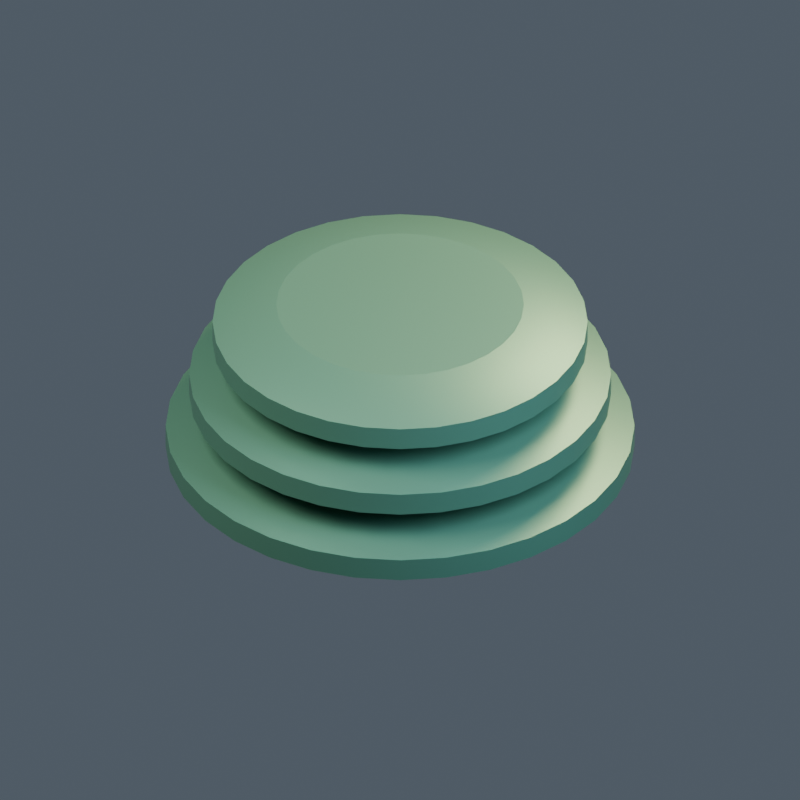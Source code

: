 # Source: model.blend  (saved by Blender 4.5.92; exported with 4.5.12 LTS)
import bpy
from mathutils import Matrix  # noqa: F401  (used for matrix-valued properties, if any)

bpy.ops.wm.read_factory_settings(use_empty=True)
scene = bpy.context.scene
scene.name = '117 | Gravitic Converter'

# ---- collections
col_ar11___gravitic_converter = bpy.data.collections.new('AR11 | Gravitic Converter'); scene.collection.children.link(col_ar11___gravitic_converter)

# ---- materials (node trees are filled in below, after node groups)
mat_artemian___body = bpy.data.materials.new('artemian | body')
mat_artemian___body.diffuse_color = (0.1, 0.27, 0.19, 1.0)
mat_artemian___light = bpy.data.materials.new('artemian | light')
mat_artemian___light.diffuse_color = (0.8, 0.6, 0.22, 1.0)

# ---- material node trees
mat_artemian___body.use_nodes = True; mat_artemian___body.node_tree.nodes.clear()
_N = mat_artemian___body.node_tree.nodes; _L = mat_artemian___body.node_tree.links
n0 = _N.new('ShaderNodeBsdfPrincipled'); n0.name = 'Principled BSDF'; n0.location = (-200, 100)
n0.inputs[0].default_value = (0.1, 0.27, 0.19, 1.0)
n0.inputs[1].default_value = 0.45
n0.inputs[2].default_value = 0.43
n0.inputs[27].default_value = (0.1, 0.27, 0.19, 1.0)
n1 = _N.new('ShaderNodeOutputMaterial'); n1.name = 'Material Output'; n1.location = (200, 100)
_L.new(n0.outputs[0], n1.inputs[0])
n1.is_active_output = True
mat_artemian___light.use_nodes = True; mat_artemian___light.node_tree.nodes.clear()
_N = mat_artemian___light.node_tree.nodes; _L = mat_artemian___light.node_tree.links
n0 = _N.new('ShaderNodeBsdfPrincipled'); n0.name = 'Principled BSDF'; n0.location = (-200, 100)
n0.inputs[0].default_value = (0.8, 0.6, 0.22, 1.0)
n0.inputs[1].default_value = 0.1
n0.inputs[2].default_value = 0.43
n0.inputs[27].default_value = (0.8, 0.6, 0.22, 1.0)
n0.inputs[28].default_value = 0.25
n1 = _N.new('ShaderNodeOutputMaterial'); n1.name = 'Material Output'; n1.location = (200, 100)
_L.new(n0.outputs[0], n1.inputs[0])
n1.is_active_output = True

# ---- world
world_openfa_ambient = bpy.data.worlds.new('OpenFA ambient'); scene.world = world_openfa_ambient
world_openfa_ambient.use_nodes = True; world_openfa_ambient.node_tree.nodes.clear()
_N = world_openfa_ambient.node_tree.nodes; _L = world_openfa_ambient.node_tree.links
n0 = _N.new('ShaderNodeBackground'); n0.name = 'Background'; n0.location = (-200, 100)
n0.inputs[0].default_value = (0.19, 0.24, 0.3, 1.0)
n0.inputs[1].default_value = 0.45
n1 = _N.new('ShaderNodeOutputWorld'); n1.name = 'World Output'; n1.location = (200, 100)
_L.new(n0.outputs[0], n1.inputs[0])
n1.is_active_output = True

# ---- cameras
cam_camera = bpy.data.cameras.new('Camera')
cam_camera.type = 'ORTHO'
cam_camera.clip_end = 100.0
cam_camera.ortho_scale = 5.288

# ---- lights
light_area = bpy.data.lights.new('Area', 'AREA')
light_area.color = (1.0, 0.91, 0.78)
light_area.energy = 1100.0
light_area.size = 5.0
light_area.size_y = 1.0
light_area_001 = bpy.data.lights.new('Area.001', 'AREA')
light_area_001.color = (0.65, 0.83, 1.0)
light_area_001.energy = 650.0
light_area_001.size = 4.0
light_area_001.size_y = 1.0
light_area_002 = bpy.data.lights.new('Area.002', 'AREA')
light_area_002.color = (1.0, 0.66, 0.35)
light_area_002.energy = 900.0
light_area_002.size = 3.0
light_area_002.size_y = 1.0

# ---- meshes
me_terraced_oval_hull_mesh = bpy.data.meshes.new('Terraced oval hull mesh')
me_terraced_oval_hull_mesh.from_pydata([(1.085, 0.0, 0.0), (1.064, 0.2117, 0.0), (1.002, 0.4152, 0.0), (0.9021, 0.6028, 0.0), (0.7672, 0.7672, 0.0), (0.6028, 0.9021, 0.0), (0.4152, 1.002, 0.0), (0.2117, 1.064, 0.0), (6.644e-17, 1.085, 0.0), (-0.2117, 1.064, 0.0), (-0.4152, 1.002, 0.0), (-0.6028, 0.9021, 0.0), (-0.7672, 0.7672, 0.0), (-0.9021, 0.6028, 0.0), (-1.002, 0.4152, 0.0), (-1.064, 0.2117, 0.0), (-1.085, 1.329e-16, 0.0), (-1.064, -0.2117, 0.0), (-1.002, -0.4152, 0.0), (-0.9021, -0.6028, 0.0), (-0.7672, -0.7672, 0.0), (-0.6028, -0.9021, 0.0), (-0.4152, -1.002, 0.0), (-0.2117, -1.064, 0.0), (-1.993e-16, -1.085, 0.0), (0.2117, -1.064, 0.0), (0.4152, -1.002, 0.0), (0.6028, -0.9021, 0.0), (0.7672, -0.7672, 0.0), (0.9021, -0.6028, 0.0), (1.002, -0.4152, 0.0), (1.064, -0.2117, 0.0), (1.55, 0.0, 0.1), (1.52, 0.3024, 0.1), (1.432, 0.5932, 0.1), (1.289, 0.8611, 0.1), (1.096, 1.096, 0.1), (0.8611, 1.289, 0.1), (0.5932, 1.432, 0.1), (0.3024, 1.52, 0.1), (9.491e-17, 1.55, 0.1), (-0.3024, 1.52, 0.1), (-0.5932, 1.432, 0.1), (-0.8611, 1.289, 0.1), (-1.096, 1.096, 0.1), (-1.289, 0.8611, 0.1), (-1.432, 0.5932, 0.1), (-1.52, 0.3024, 0.1), (-1.55, 1.898e-16, 0.1), (-1.52, -0.3024, 0.1), (-1.432, -0.5932, 0.1), (-1.289, -0.8611, 0.1), (-1.096, -1.096, 0.1), (-0.8611, -1.289, 0.1), (-0.5932, -1.432, 0.1), (-0.3024, -1.52, 0.1), (-2.847e-16, -1.55, 0.1), (0.3024, -1.52, 0.1), (0.5932, -1.432, 0.1), (0.8611, -1.289, 0.1), (1.096, -1.096, 0.1), (1.289, -0.8611, 0.1), (1.432, -0.5932, 0.1), (1.52, -0.3024, 0.1), (1.55, 0.0, 0.26), (1.52, 0.3024, 0.26), (1.432, 0.5932, 0.26), (1.289, 0.8611, 0.26), (1.096, 1.096, 0.26), (0.8611, 1.289, 0.26), (0.5932, 1.432, 0.26), (0.3024, 1.52, 0.26), (9.491e-17, 1.55, 0.26), (-0.3024, 1.52, 0.26), (-0.5932, 1.432, 0.26), (-0.8611, 1.289, 0.26), (-1.096, 1.096, 0.26), (-1.289, 0.8611, 0.26), (-1.432, 0.5932, 0.26), (-1.52, 0.3024, 0.26), (-1.55, 1.898e-16, 0.26), (-1.52, -0.3024, 0.26), (-1.432, -0.5932, 0.26), (-1.289, -0.8611, 0.26), (-1.096, -1.096, 0.26), (-0.8611, -1.289, 0.26), (-0.5932, -1.432, 0.26), (-0.3024, -1.52, 0.26), (-2.847e-16, -1.55, 0.26), (0.3024, -1.52, 0.26), (0.5932, -1.432, 0.26), (0.8611, -1.289, 0.26), (1.096, -1.096, 0.26), (1.289, -0.8611, 0.26), (1.432, -0.5932, 0.26), (1.52, -0.3024, 0.26), (1.023, 0.0, 0.4), (1.003, 0.1996, 0.4), (0.9451, 0.3915, 0.4), (0.8506, 0.5683, 0.4), (0.7234, 0.7234, 0.4), (0.5683, 0.8506, 0.4), (0.3915, 0.9451, 0.4), (0.1996, 1.003, 0.4), (6.264e-17, 1.023, 0.4), (-0.1996, 1.003, 0.4), (-0.3915, 0.9451, 0.4), (-0.5683, 0.8506, 0.4), (-0.7234, 0.7234, 0.4), (-0.8506, 0.5683, 0.4), (-0.9451, 0.3915, 0.4), (-1.003, 0.1996, 0.4), (-1.023, 1.253e-16, 0.4), (-1.003, -0.1996, 0.4), (-0.9451, -0.3915, 0.4), (-0.8506, -0.5683, 0.4), (-0.7234, -0.7234, 0.4), (-0.5683, -0.8506, 0.4), (-0.3915, -0.9451, 0.4), (-0.1996, -1.003, 0.4), (-1.879e-16, -1.023, 0.4), (0.1996, -1.003, 0.4), (0.3915, -0.9451, 0.4), (0.5683, -0.8506, 0.4), (0.7234, -0.7234, 0.4), (0.8506, -0.5683, 0.4), (0.9451, -0.3915, 0.4), (1.003, -0.1996, 0.4)], [], [(31, 30, 29, 28, 27, 26, 25, 24, 23, 22, 21, 20, 19, 18, 17, 16, 15, 14, 13, 12, 11, 10, 9, 8, 7, 6, 5, 4, 3, 2, 1, 0), (0, 1, 33, 32), (1, 2, 34, 33), (2, 3, 35, 34), (3, 4, 36, 35), (4, 5, 37, 36), (5, 6, 38, 37), (6, 7, 39, 38), (7, 8, 40, 39), (8, 9, 41, 40), (9, 10, 42, 41), (10, 11, 43, 42), (11, 12, 44, 43), (12, 13, 45, 44), (13, 14, 46, 45), (14, 15, 47, 46), (15, 16, 48, 47), (16, 17, 49, 48), (17, 18, 50, 49), (18, 19, 51, 50), (19, 20, 52, 51), (20, 21, 53, 52), (21, 22, 54, 53), (22, 23, 55, 54), (23, 24, 56, 55), (24, 25, 57, 56), (25, 26, 58, 57), (26, 27, 59, 58), (27, 28, 60, 59), (28, 29, 61, 60), (29, 30, 62, 61), (30, 31, 63, 62), (31, 0, 32, 63), (32, 33, 65, 64), (33, 34, 66, 65), (34, 35, 67, 66), (35, 36, 68, 67), (36, 37, 69, 68), (37, 38, 70, 69), (38, 39, 71, 70), (39, 40, 72, 71), (40, 41, 73, 72), (41, 42, 74, 73), (42, 43, 75, 74), (43, 44, 76, 75), (44, 45, 77, 76), (45, 46, 78, 77), (46, 47, 79, 78), (47, 48, 80, 79), (48, 49, 81, 80), (49, 50, 82, 81), (50, 51, 83, 82), (51, 52, 84, 83), (52, 53, 85, 84), (53, 54, 86, 85), (54, 55, 87, 86), (55, 56, 88, 87), (56, 57, 89, 88), (57, 58, 90, 89), (58, 59, 91, 90), (59, 60, 92, 91), (60, 61, 93, 92), (61, 62, 94, 93), (62, 63, 95, 94), (63, 32, 64, 95), (64, 65, 97, 96), (65, 66, 98, 97), (66, 67, 99, 98), (67, 68, 100, 99), (68, 69, 101, 100), (69, 70, 102, 101), (70, 71, 103, 102), (71, 72, 104, 103), (72, 73, 105, 104), (73, 74, 106, 105), (74, 75, 107, 106), (75, 76, 108, 107), (76, 77, 109, 108), (77, 78, 110, 109), (78, 79, 111, 110), (79, 80, 112, 111), (80, 81, 113, 112), (81, 82, 114, 113), (82, 83, 115, 114), (83, 84, 116, 115), (84, 85, 117, 116), (85, 86, 118, 117), (86, 87, 119, 118), (87, 88, 120, 119), (88, 89, 121, 120), (89, 90, 122, 121), (90, 91, 123, 122), (91, 92, 124, 123), (92, 93, 125, 124), (93, 94, 126, 125), (94, 95, 127, 126), (95, 64, 96, 127), (96, 97, 98, 99, 100, 101, 102, 103, 104, 105, 106, 107, 108, 109, 110, 111, 112, 113, 114, 115, 116, 117, 118, 119, 120, 121, 122, 123, 124, 125, 126, 127)])
me_terraced_oval_hull_mesh.polygons.foreach_set('use_smooth', [0, 1, 1, 1, 1, 1, 1, 1, 1, 1, 1, 1, 1, 1, 1, 1, 1, 1, 1, 1, 1, 1, 1, 1, 1, 1, 1, 1, 1, 1, 1, 1, 1, 1, 1, 1, 1, 1, 1, 1, 1, 1, 1, 1, 1, 1, 1, 1, 1, 1, 1, 1, 1, 1, 1, 1, 1, 1, 1, 1, 1, 1, 1, 1, 1, 1, 1, 1, 1, 1, 1, 1, 1, 1, 1, 1, 1, 1, 1, 1, 1, 1, 1, 1, 1, 1, 1, 1, 1, 1, 1, 1, 1, 1, 1, 1, 1, 0])
me_terraced_oval_hull_mesh.materials.append(mat_artemian___body)
me_terraced_oval_hull_mesh.update()
me_terraced_oval_hull_mesh_001 = bpy.data.meshes.new('Terraced oval hull mesh.001')
me_terraced_oval_hull_mesh_001.from_pydata([(0.9765, 0.0, 0.42), (0.9577, 0.1905, 0.42), (0.9022, 0.3737, 0.42), (0.8119, 0.5425, 0.42), (0.6905, 0.6905, 0.42), (0.5425, 0.8119, 0.42), (0.3737, 0.9022, 0.42), (0.1905, 0.9577, 0.42), (5.979e-17, 0.9765, 0.42), (-0.1905, 0.9577, 0.42), (-0.3737, 0.9022, 0.42), (-0.5425, 0.8119, 0.42), (-0.6905, 0.6905, 0.42), (-0.8119, 0.5425, 0.42), (-0.9022, 0.3737, 0.42), (-0.9577, 0.1905, 0.42), (-0.9765, 1.196e-16, 0.42), (-0.9577, -0.1905, 0.42), (-0.9022, -0.3737, 0.42), (-0.8119, -0.5425, 0.42), (-0.6905, -0.6905, 0.42), (-0.5425, -0.8119, 0.42), (-0.3737, -0.9022, 0.42), (-0.1905, -0.9577, 0.42), (-1.794e-16, -0.9765, 0.42), (0.1905, -0.9577, 0.42), (0.3737, -0.9022, 0.42), (0.5425, -0.8119, 0.42), (0.6905, -0.6905, 0.42), (0.8119, -0.5425, 0.42), (0.9022, -0.3737, 0.42), (0.9577, -0.1905, 0.42), (1.395, 0.0, 0.52), (1.368, 0.2722, 0.52), (1.289, 0.5338, 0.52), (1.16, 0.775, 0.52), (0.9864, 0.9864, 0.52), (0.775, 1.16, 0.52), (0.5338, 1.289, 0.52), (0.2722, 1.368, 0.52), (8.542e-17, 1.395, 0.52), (-0.2722, 1.368, 0.52), (-0.5338, 1.289, 0.52), (-0.775, 1.16, 0.52), (-0.9864, 0.9864, 0.52), (-1.16, 0.775, 0.52), (-1.289, 0.5338, 0.52), (-1.368, 0.2722, 0.52), (-1.395, 1.708e-16, 0.52), (-1.368, -0.2722, 0.52), (-1.289, -0.5338, 0.52), (-1.16, -0.775, 0.52), (-0.9864, -0.9864, 0.52), (-0.775, -1.16, 0.52), (-0.5338, -1.289, 0.52), (-0.2722, -1.368, 0.52), (-2.563e-16, -1.395, 0.52), (0.2722, -1.368, 0.52), (0.5338, -1.289, 0.52), (0.775, -1.16, 0.52), (0.9864, -0.9864, 0.52), (1.16, -0.775, 0.52), (1.289, -0.5338, 0.52), (1.368, -0.2722, 0.52), (1.395, 0.0, 0.68), (1.368, 0.2722, 0.68), (1.289, 0.5338, 0.68), (1.16, 0.775, 0.68), (0.9864, 0.9864, 0.68), (0.775, 1.16, 0.68), (0.5338, 1.289, 0.68), (0.2722, 1.368, 0.68), (8.542e-17, 1.395, 0.68), (-0.2722, 1.368, 0.68), (-0.5338, 1.289, 0.68), (-0.775, 1.16, 0.68), (-0.9864, 0.9864, 0.68), (-1.16, 0.775, 0.68), (-1.289, 0.5338, 0.68), (-1.368, 0.2722, 0.68), (-1.395, 1.708e-16, 0.68), (-1.368, -0.2722, 0.68), (-1.289, -0.5338, 0.68), (-1.16, -0.775, 0.68), (-0.9864, -0.9864, 0.68), (-0.775, -1.16, 0.68), (-0.5338, -1.289, 0.68), (-0.2722, -1.368, 0.68), (-2.563e-16, -1.395, 0.68), (0.2722, -1.368, 0.68), (0.5338, -1.289, 0.68), (0.775, -1.16, 0.68), (0.9864, -0.9864, 0.68), (1.16, -0.775, 0.68), (1.289, -0.5338, 0.68), (1.368, -0.2722, 0.68), (0.9207, 0.0, 0.82), (0.903, 0.1796, 0.82), (0.8506, 0.3523, 0.82), (0.7655, 0.5115, 0.82), (0.651, 0.651, 0.82), (0.5115, 0.7655, 0.82), (0.3523, 0.8506, 0.82), (0.1796, 0.903, 0.82), (5.638e-17, 0.9207, 0.82), (-0.1796, 0.903, 0.82), (-0.3523, 0.8506, 0.82), (-0.5115, 0.7655, 0.82), (-0.651, 0.651, 0.82), (-0.7655, 0.5115, 0.82), (-0.8506, 0.3523, 0.82), (-0.903, 0.1796, 0.82), (-0.9207, 1.128e-16, 0.82), (-0.903, -0.1796, 0.82), (-0.8506, -0.3523, 0.82), (-0.7655, -0.5115, 0.82), (-0.651, -0.651, 0.82), (-0.5115, -0.7655, 0.82), (-0.3523, -0.8506, 0.82), (-0.1796, -0.903, 0.82), (-1.691e-16, -0.9207, 0.82), (0.1796, -0.903, 0.82), (0.3523, -0.8506, 0.82), (0.5115, -0.7655, 0.82), (0.651, -0.651, 0.82), (0.7655, -0.5115, 0.82), (0.8506, -0.3523, 0.82), (0.903, -0.1796, 0.82)], [], [(31, 30, 29, 28, 27, 26, 25, 24, 23, 22, 21, 20, 19, 18, 17, 16, 15, 14, 13, 12, 11, 10, 9, 8, 7, 6, 5, 4, 3, 2, 1, 0), (0, 1, 33, 32), (1, 2, 34, 33), (2, 3, 35, 34), (3, 4, 36, 35), (4, 5, 37, 36), (5, 6, 38, 37), (6, 7, 39, 38), (7, 8, 40, 39), (8, 9, 41, 40), (9, 10, 42, 41), (10, 11, 43, 42), (11, 12, 44, 43), (12, 13, 45, 44), (13, 14, 46, 45), (14, 15, 47, 46), (15, 16, 48, 47), (16, 17, 49, 48), (17, 18, 50, 49), (18, 19, 51, 50), (19, 20, 52, 51), (20, 21, 53, 52), (21, 22, 54, 53), (22, 23, 55, 54), (23, 24, 56, 55), (24, 25, 57, 56), (25, 26, 58, 57), (26, 27, 59, 58), (27, 28, 60, 59), (28, 29, 61, 60), (29, 30, 62, 61), (30, 31, 63, 62), (31, 0, 32, 63), (32, 33, 65, 64), (33, 34, 66, 65), (34, 35, 67, 66), (35, 36, 68, 67), (36, 37, 69, 68), (37, 38, 70, 69), (38, 39, 71, 70), (39, 40, 72, 71), (40, 41, 73, 72), (41, 42, 74, 73), (42, 43, 75, 74), (43, 44, 76, 75), (44, 45, 77, 76), (45, 46, 78, 77), (46, 47, 79, 78), (47, 48, 80, 79), (48, 49, 81, 80), (49, 50, 82, 81), (50, 51, 83, 82), (51, 52, 84, 83), (52, 53, 85, 84), (53, 54, 86, 85), (54, 55, 87, 86), (55, 56, 88, 87), (56, 57, 89, 88), (57, 58, 90, 89), (58, 59, 91, 90), (59, 60, 92, 91), (60, 61, 93, 92), (61, 62, 94, 93), (62, 63, 95, 94), (63, 32, 64, 95), (64, 65, 97, 96), (65, 66, 98, 97), (66, 67, 99, 98), (67, 68, 100, 99), (68, 69, 101, 100), (69, 70, 102, 101), (70, 71, 103, 102), (71, 72, 104, 103), (72, 73, 105, 104), (73, 74, 106, 105), (74, 75, 107, 106), (75, 76, 108, 107), (76, 77, 109, 108), (77, 78, 110, 109), (78, 79, 111, 110), (79, 80, 112, 111), (80, 81, 113, 112), (81, 82, 114, 113), (82, 83, 115, 114), (83, 84, 116, 115), (84, 85, 117, 116), (85, 86, 118, 117), (86, 87, 119, 118), (87, 88, 120, 119), (88, 89, 121, 120), (89, 90, 122, 121), (90, 91, 123, 122), (91, 92, 124, 123), (92, 93, 125, 124), (93, 94, 126, 125), (94, 95, 127, 126), (95, 64, 96, 127), (96, 97, 98, 99, 100, 101, 102, 103, 104, 105, 106, 107, 108, 109, 110, 111, 112, 113, 114, 115, 116, 117, 118, 119, 120, 121, 122, 123, 124, 125, 126, 127)])
me_terraced_oval_hull_mesh_001.polygons.foreach_set('use_smooth', [0, 1, 1, 1, 1, 1, 1, 1, 1, 1, 1, 1, 1, 1, 1, 1, 1, 1, 1, 1, 1, 1, 1, 1, 1, 1, 1, 1, 1, 1, 1, 1, 1, 1, 1, 1, 1, 1, 1, 1, 1, 1, 1, 1, 1, 1, 1, 1, 1, 1, 1, 1, 1, 1, 1, 1, 1, 1, 1, 1, 1, 1, 1, 1, 1, 1, 1, 1, 1, 1, 1, 1, 1, 1, 1, 1, 1, 1, 1, 1, 1, 1, 1, 1, 1, 1, 1, 1, 1, 1, 1, 1, 1, 1, 1, 1, 1, 0])
me_terraced_oval_hull_mesh_001.materials.append(mat_artemian___body)
me_terraced_oval_hull_mesh_001.update()
me_terraced_oval_hull_mesh_002 = bpy.data.meshes.new('Terraced oval hull mesh.002')
me_terraced_oval_hull_mesh_002.from_pydata([(0.868, 0.0, 0.84), (0.8513, 0.1693, 0.84), (0.8019, 0.3322, 0.84), (0.7217, 0.4822, 0.84), (0.6138, 0.6138, 0.84), (0.4822, 0.7217, 0.84), (0.3322, 0.8019, 0.84), (0.1693, 0.8513, 0.84), (5.315e-17, 0.868, 0.84), (-0.1693, 0.8513, 0.84), (-0.3322, 0.8019, 0.84), (-0.4822, 0.7217, 0.84), (-0.6138, 0.6138, 0.84), (-0.7217, 0.4822, 0.84), (-0.8019, 0.3322, 0.84), (-0.8513, 0.1693, 0.84), (-0.868, 1.063e-16, 0.84), (-0.8513, -0.1693, 0.84), (-0.8019, -0.3322, 0.84), (-0.7217, -0.4822, 0.84), (-0.6138, -0.6138, 0.84), (-0.4822, -0.7217, 0.84), (-0.3322, -0.8019, 0.84), (-0.1693, -0.8513, 0.84), (-1.594e-16, -0.868, 0.84), (0.1693, -0.8513, 0.84), (0.3322, -0.8019, 0.84), (0.4822, -0.7217, 0.84), (0.6138, -0.6138, 0.84), (0.7217, -0.4822, 0.84), (0.8019, -0.3322, 0.84), (0.8513, -0.1693, 0.84), (1.24, 0.0, 0.94), (1.216, 0.2419, 0.94), (1.146, 0.4745, 0.94), (1.031, 0.6889, 0.94), (0.8768, 0.8768, 0.94), (0.6889, 1.031, 0.94), (0.4745, 1.146, 0.94), (0.2419, 1.216, 0.94), (7.593e-17, 1.24, 0.94), (-0.2419, 1.216, 0.94), (-0.4745, 1.146, 0.94), (-0.6889, 1.031, 0.94), (-0.8768, 0.8768, 0.94), (-1.031, 0.6889, 0.94), (-1.146, 0.4745, 0.94), (-1.216, 0.2419, 0.94), (-1.24, 1.519e-16, 0.94), (-1.216, -0.2419, 0.94), (-1.146, -0.4745, 0.94), (-1.031, -0.6889, 0.94), (-0.8768, -0.8768, 0.94), (-0.6889, -1.031, 0.94), (-0.4745, -1.146, 0.94), (-0.2419, -1.216, 0.94), (-2.278e-16, -1.24, 0.94), (0.2419, -1.216, 0.94), (0.4745, -1.146, 0.94), (0.6889, -1.031, 0.94), (0.8768, -0.8768, 0.94), (1.031, -0.6889, 0.94), (1.146, -0.4745, 0.94), (1.216, -0.2419, 0.94), (1.24, 0.0, 1.1), (1.216, 0.2419, 1.1), (1.146, 0.4745, 1.1), (1.031, 0.6889, 1.1), (0.8768, 0.8768, 1.1), (0.6889, 1.031, 1.1), (0.4745, 1.146, 1.1), (0.2419, 1.216, 1.1), (7.593e-17, 1.24, 1.1), (-0.2419, 1.216, 1.1), (-0.4745, 1.146, 1.1), (-0.6889, 1.031, 1.1), (-0.8768, 0.8768, 1.1), (-1.031, 0.6889, 1.1), (-1.146, 0.4745, 1.1), (-1.216, 0.2419, 1.1), (-1.24, 1.519e-16, 1.1), (-1.216, -0.2419, 1.1), (-1.146, -0.4745, 1.1), (-1.031, -0.6889, 1.1), (-0.8768, -0.8768, 1.1), (-0.6889, -1.031, 1.1), (-0.4745, -1.146, 1.1), (-0.2419, -1.216, 1.1), (-2.278e-16, -1.24, 1.1), (0.2419, -1.216, 1.1), (0.4745, -1.146, 1.1), (0.6889, -1.031, 1.1), (0.8768, -0.8768, 1.1), (1.031, -0.6889, 1.1), (1.146, -0.4745, 1.1), (1.216, -0.2419, 1.1), (0.8184, 0.0, 1.24), (0.8027, 0.1597, 1.24), (0.7561, 0.3132, 1.24), (0.6805, 0.4547, 1.24), (0.5787, 0.5787, 1.24), (0.4547, 0.6805, 1.24), (0.3132, 0.7561, 1.24), (0.1597, 0.8027, 1.24), (5.011e-17, 0.8184, 1.24), (-0.1597, 0.8027, 1.24), (-0.3132, 0.7561, 1.24), (-0.4547, 0.6805, 1.24), (-0.5787, 0.5787, 1.24), (-0.6805, 0.4547, 1.24), (-0.7561, 0.3132, 1.24), (-0.8027, 0.1597, 1.24), (-0.8184, 1.002e-16, 1.24), (-0.8027, -0.1597, 1.24), (-0.7561, -0.3132, 1.24), (-0.6805, -0.4547, 1.24), (-0.5787, -0.5787, 1.24), (-0.4547, -0.6805, 1.24), (-0.3132, -0.7561, 1.24), (-0.1597, -0.8027, 1.24), (-1.503e-16, -0.8184, 1.24), (0.1597, -0.8027, 1.24), (0.3132, -0.7561, 1.24), (0.4547, -0.6805, 1.24), (0.5787, -0.5787, 1.24), (0.6805, -0.4547, 1.24), (0.7561, -0.3132, 1.24), (0.8027, -0.1597, 1.24)], [], [(31, 30, 29, 28, 27, 26, 25, 24, 23, 22, 21, 20, 19, 18, 17, 16, 15, 14, 13, 12, 11, 10, 9, 8, 7, 6, 5, 4, 3, 2, 1, 0), (0, 1, 33, 32), (1, 2, 34, 33), (2, 3, 35, 34), (3, 4, 36, 35), (4, 5, 37, 36), (5, 6, 38, 37), (6, 7, 39, 38), (7, 8, 40, 39), (8, 9, 41, 40), (9, 10, 42, 41), (10, 11, 43, 42), (11, 12, 44, 43), (12, 13, 45, 44), (13, 14, 46, 45), (14, 15, 47, 46), (15, 16, 48, 47), (16, 17, 49, 48), (17, 18, 50, 49), (18, 19, 51, 50), (19, 20, 52, 51), (20, 21, 53, 52), (21, 22, 54, 53), (22, 23, 55, 54), (23, 24, 56, 55), (24, 25, 57, 56), (25, 26, 58, 57), (26, 27, 59, 58), (27, 28, 60, 59), (28, 29, 61, 60), (29, 30, 62, 61), (30, 31, 63, 62), (31, 0, 32, 63), (32, 33, 65, 64), (33, 34, 66, 65), (34, 35, 67, 66), (35, 36, 68, 67), (36, 37, 69, 68), (37, 38, 70, 69), (38, 39, 71, 70), (39, 40, 72, 71), (40, 41, 73, 72), (41, 42, 74, 73), (42, 43, 75, 74), (43, 44, 76, 75), (44, 45, 77, 76), (45, 46, 78, 77), (46, 47, 79, 78), (47, 48, 80, 79), (48, 49, 81, 80), (49, 50, 82, 81), (50, 51, 83, 82), (51, 52, 84, 83), (52, 53, 85, 84), (53, 54, 86, 85), (54, 55, 87, 86), (55, 56, 88, 87), (56, 57, 89, 88), (57, 58, 90, 89), (58, 59, 91, 90), (59, 60, 92, 91), (60, 61, 93, 92), (61, 62, 94, 93), (62, 63, 95, 94), (63, 32, 64, 95), (64, 65, 97, 96), (65, 66, 98, 97), (66, 67, 99, 98), (67, 68, 100, 99), (68, 69, 101, 100), (69, 70, 102, 101), (70, 71, 103, 102), (71, 72, 104, 103), (72, 73, 105, 104), (73, 74, 106, 105), (74, 75, 107, 106), (75, 76, 108, 107), (76, 77, 109, 108), (77, 78, 110, 109), (78, 79, 111, 110), (79, 80, 112, 111), (80, 81, 113, 112), (81, 82, 114, 113), (82, 83, 115, 114), (83, 84, 116, 115), (84, 85, 117, 116), (85, 86, 118, 117), (86, 87, 119, 118), (87, 88, 120, 119), (88, 89, 121, 120), (89, 90, 122, 121), (90, 91, 123, 122), (91, 92, 124, 123), (92, 93, 125, 124), (93, 94, 126, 125), (94, 95, 127, 126), (95, 64, 96, 127), (96, 97, 98, 99, 100, 101, 102, 103, 104, 105, 106, 107, 108, 109, 110, 111, 112, 113, 114, 115, 116, 117, 118, 119, 120, 121, 122, 123, 124, 125, 126, 127)])
me_terraced_oval_hull_mesh_002.polygons.foreach_set('use_smooth', [0, 1, 1, 1, 1, 1, 1, 1, 1, 1, 1, 1, 1, 1, 1, 1, 1, 1, 1, 1, 1, 1, 1, 1, 1, 1, 1, 1, 1, 1, 1, 1, 1, 1, 1, 1, 1, 1, 1, 1, 1, 1, 1, 1, 1, 1, 1, 1, 1, 1, 1, 1, 1, 1, 1, 1, 1, 1, 1, 1, 1, 1, 1, 1, 1, 1, 1, 1, 1, 1, 1, 1, 1, 1, 1, 1, 1, 1, 1, 1, 1, 1, 1, 1, 1, 1, 1, 1, 1, 1, 1, 1, 1, 1, 1, 1, 1, 0])
me_terraced_oval_hull_mesh_002.materials.append(mat_artemian___body)
me_terraced_oval_hull_mesh_002.update()
me_cube = bpy.data.meshes.new('Cube')
me_cube.from_pydata([(-0.045, -0.0175, -0.055), (-0.045, -0.0175, 0.055), (-0.045, 0.0175, -0.055), (-0.045, 0.0175, 0.055), (0.045, -0.0175, -0.055), (0.045, -0.0175, 0.055), (0.045, 0.0175, -0.055), (0.045, 0.0175, 0.055)], [], [(0, 1, 3, 2), (2, 3, 7, 6), (6, 7, 5, 4), (4, 5, 1, 0), (2, 6, 4, 0), (7, 3, 1, 5)])
_uv = me_cube.uv_layers.new(name='UVMap')
_uv.uv.foreach_set('vector', [0.375, 0.0, 0.625, 0.0, 0.625, 0.25, 0.375, 0.25, 0.375, 0.25, 0.625, 0.25, 0.625, 0.5, 0.375, 0.5, 0.375, 0.5, 0.625, 0.5, 0.625, 0.75, 0.375, 0.75, 0.375, 0.75, 0.625, 0.75, 0.625, 1.0, 0.375, 1.0, 0.125, 0.5, 0.375, 0.5, 0.375, 0.75, 0.125, 0.75, 0.625, 0.5, 0.875, 0.5, 0.875, 0.75, 0.625, 0.75])
me_cube.materials.append(mat_artemian___light)
me_cube.update()
me_cube_001 = bpy.data.meshes.new('Cube.001')
me_cube_001.from_pydata([(-0.045, -0.0175, -0.055), (-0.045, -0.0175, 0.055), (-0.045, 0.0175, -0.055), (-0.045, 0.0175, 0.055), (0.045, -0.0175, -0.055), (0.045, -0.0175, 0.055), (0.045, 0.0175, -0.055), (0.045, 0.0175, 0.055)], [], [(0, 1, 3, 2), (2, 3, 7, 6), (6, 7, 5, 4), (4, 5, 1, 0), (2, 6, 4, 0), (7, 3, 1, 5)])
_uv = me_cube_001.uv_layers.new(name='UVMap')
_uv.uv.foreach_set('vector', [0.375, 0.0, 0.625, 0.0, 0.625, 0.25, 0.375, 0.25, 0.375, 0.25, 0.625, 0.25, 0.625, 0.5, 0.375, 0.5, 0.375, 0.5, 0.625, 0.5, 0.625, 0.75, 0.375, 0.75, 0.375, 0.75, 0.625, 0.75, 0.625, 1.0, 0.375, 1.0, 0.125, 0.5, 0.375, 0.5, 0.375, 0.75, 0.125, 0.75, 0.625, 0.5, 0.875, 0.5, 0.875, 0.75, 0.625, 0.75])
me_cube_001.materials.append(mat_artemian___light)
me_cube_001.update()
me_cube_002 = bpy.data.meshes.new('Cube.002')
me_cube_002.from_pydata([(-0.045, -0.0175, -0.055), (-0.045, -0.0175, 0.055), (-0.045, 0.0175, -0.055), (-0.045, 0.0175, 0.055), (0.045, -0.0175, -0.055), (0.045, -0.0175, 0.055), (0.045, 0.0175, -0.055), (0.045, 0.0175, 0.055)], [], [(0, 1, 3, 2), (2, 3, 7, 6), (6, 7, 5, 4), (4, 5, 1, 0), (2, 6, 4, 0), (7, 3, 1, 5)])
_uv = me_cube_002.uv_layers.new(name='UVMap')
_uv.uv.foreach_set('vector', [0.375, 0.0, 0.625, 0.0, 0.625, 0.25, 0.375, 0.25, 0.375, 0.25, 0.625, 0.25, 0.625, 0.5, 0.375, 0.5, 0.375, 0.5, 0.625, 0.5, 0.625, 0.75, 0.375, 0.75, 0.375, 0.75, 0.625, 0.75, 0.625, 1.0, 0.375, 1.0, 0.125, 0.5, 0.375, 0.5, 0.375, 0.75, 0.125, 0.75, 0.625, 0.5, 0.875, 0.5, 0.875, 0.75, 0.625, 0.75])
me_cube_002.materials.append(mat_artemian___light)
me_cube_002.update()
me_cube_003 = bpy.data.meshes.new('Cube.003')
me_cube_003.from_pydata([(-0.045, -0.0175, -0.055), (-0.045, -0.0175, 0.055), (-0.045, 0.0175, -0.055), (-0.045, 0.0175, 0.055), (0.045, -0.0175, -0.055), (0.045, -0.0175, 0.055), (0.045, 0.0175, -0.055), (0.045, 0.0175, 0.055)], [], [(0, 1, 3, 2), (2, 3, 7, 6), (6, 7, 5, 4), (4, 5, 1, 0), (2, 6, 4, 0), (7, 3, 1, 5)])
_uv = me_cube_003.uv_layers.new(name='UVMap')
_uv.uv.foreach_set('vector', [0.375, 0.0, 0.625, 0.0, 0.625, 0.25, 0.375, 0.25, 0.375, 0.25, 0.625, 0.25, 0.625, 0.5, 0.375, 0.5, 0.375, 0.5, 0.625, 0.5, 0.625, 0.75, 0.375, 0.75, 0.375, 0.75, 0.625, 0.75, 0.625, 1.0, 0.375, 1.0, 0.125, 0.5, 0.375, 0.5, 0.375, 0.75, 0.125, 0.75, 0.625, 0.5, 0.875, 0.5, 0.875, 0.75, 0.625, 0.75])
me_cube_003.materials.append(mat_artemian___light)
me_cube_003.update()

# ---- objects
ob_openfa_orthographic_30_degree_camera = bpy.data.objects.new('OpenFA orthographic 30 degree camera', cam_camera)
ob_soft_key = bpy.data.objects.new('Soft key', light_area)
ob_cool_fill = bpy.data.objects.new('Cool fill', light_area_001)
ob_copper_rim = bpy.data.objects.new('Copper rim', light_area_002)
ob_terraced_oval_hull = bpy.data.objects.new('Terraced oval hull', me_terraced_oval_hull_mesh)
ob_terraced_oval_hull_001 = bpy.data.objects.new('Terraced oval hull.001', me_terraced_oval_hull_mesh_001)
ob_terraced_oval_hull_002 = bpy.data.objects.new('Terraced oval hull.002', me_terraced_oval_hull_mesh_002)
ob_inset_service_window = bpy.data.objects.new('Inset service window', me_cube)
ob_inset_service_window_001 = bpy.data.objects.new('Inset service window.001', me_cube_001)
ob_inset_service_window_002 = bpy.data.objects.new('Inset service window.002', me_cube_002)
ob_inset_service_window_003 = bpy.data.objects.new('Inset service window.003', me_cube_003)

# ---- transforms, parenting, visibility, modifiers, constraints
ob_openfa_orthographic_30_degree_camera.location = (9.126, -13.69, 11.99)
ob_openfa_orthographic_30_degree_camera.rotation_euler = (0.9599, 5.558e-09, 0.588)
ob_soft_key.location = (-3.0, -5.0, 8.0)
ob_soft_key.rotation_euler = (0.6945, -4.69e-08, -0.5404)
ob_cool_fill.location = (5.0, -1.0, 5.0)
ob_cool_fill.rotation_euler = (0.9056, 4.58e-09, 1.373)
ob_copper_rim.location = (1.0, 5.0, 6.0)
ob_copper_rim.rotation_euler = (0.7952, -6.254e-08, 2.944)
ob_terraced_oval_hull.location = (0.0, 0.0, 0.0)
_m = ob_terraced_oval_hull.modifiers.new('Preserve industrial profile breaks', 'EDGE_SPLIT')
_m.split_angle = 0.5585
ob_terraced_oval_hull_001.location = (0.0, 0.0, 0.0)
_m = ob_terraced_oval_hull_001.modifiers.new('Preserve industrial profile breaks', 'EDGE_SPLIT')
_m.split_angle = 0.5585
ob_terraced_oval_hull_002.location = (0.0, 0.0, 0.0)
_m = ob_terraced_oval_hull_002.modifiers.new('Preserve industrial profile breaks', 'EDGE_SPLIT')
_m.split_angle = 0.5585
ob_inset_service_window.location = (-0.3, -1.333, 0.16)
_m = ob_inset_service_window.modifiers.new('Manufactured edge bevel', 'BEVEL')
_m.width = 0.014
_m.width_pct = 0.014
_m.segments = 3
_m = ob_inset_service_window.modifiers.new('Weighted corner normals', 'WEIGHTED_NORMAL')
ob_inset_service_window_001.location = (-0.1, -1.333, 0.16)
_m = ob_inset_service_window_001.modifiers.new('Manufactured edge bevel', 'BEVEL')
_m.width = 0.014
_m.width_pct = 0.014
_m.segments = 3
_m = ob_inset_service_window_001.modifiers.new('Weighted corner normals', 'WEIGHTED_NORMAL')
ob_inset_service_window_002.location = (0.1, -1.333, 0.16)
_m = ob_inset_service_window_002.modifiers.new('Manufactured edge bevel', 'BEVEL')
_m.width = 0.014
_m.width_pct = 0.014
_m.segments = 3
_m = ob_inset_service_window_002.modifiers.new('Weighted corner normals', 'WEIGHTED_NORMAL')
ob_inset_service_window_003.location = (0.3, -1.333, 0.16)
_m = ob_inset_service_window_003.modifiers.new('Manufactured edge bevel', 'BEVEL')
_m.width = 0.014
_m.width_pct = 0.014
_m.segments = 3
_m = ob_inset_service_window_003.modifiers.new('Weighted corner normals', 'WEIGHTED_NORMAL')

# ---- collection membership
scene.collection.objects.link(ob_openfa_orthographic_30_degree_camera)
scene.collection.objects.link(ob_soft_key)
scene.collection.objects.link(ob_cool_fill)
scene.collection.objects.link(ob_copper_rim)
col_ar11___gravitic_converter.objects.link(ob_terraced_oval_hull)
col_ar11___gravitic_converter.objects.link(ob_terraced_oval_hull_001)
col_ar11___gravitic_converter.objects.link(ob_terraced_oval_hull_002)
col_ar11___gravitic_converter.objects.link(ob_inset_service_window)
col_ar11___gravitic_converter.objects.link(ob_inset_service_window_001)
col_ar11___gravitic_converter.objects.link(ob_inset_service_window_002)
col_ar11___gravitic_converter.objects.link(ob_inset_service_window_003)

# ---- scene / render settings (as saved in the file)
scene.camera = ob_openfa_orthographic_30_degree_camera
scene.frame_start = 1; scene.frame_end = 250; scene.frame_set(1)
scene.render.engine = 'CYCLES'
scene.render.resolution_x = 512
scene.render.resolution_y = 512
scene.render.film_transparent = True
scene.cycles.samples = 32
bpy.context.view_layer.update()
